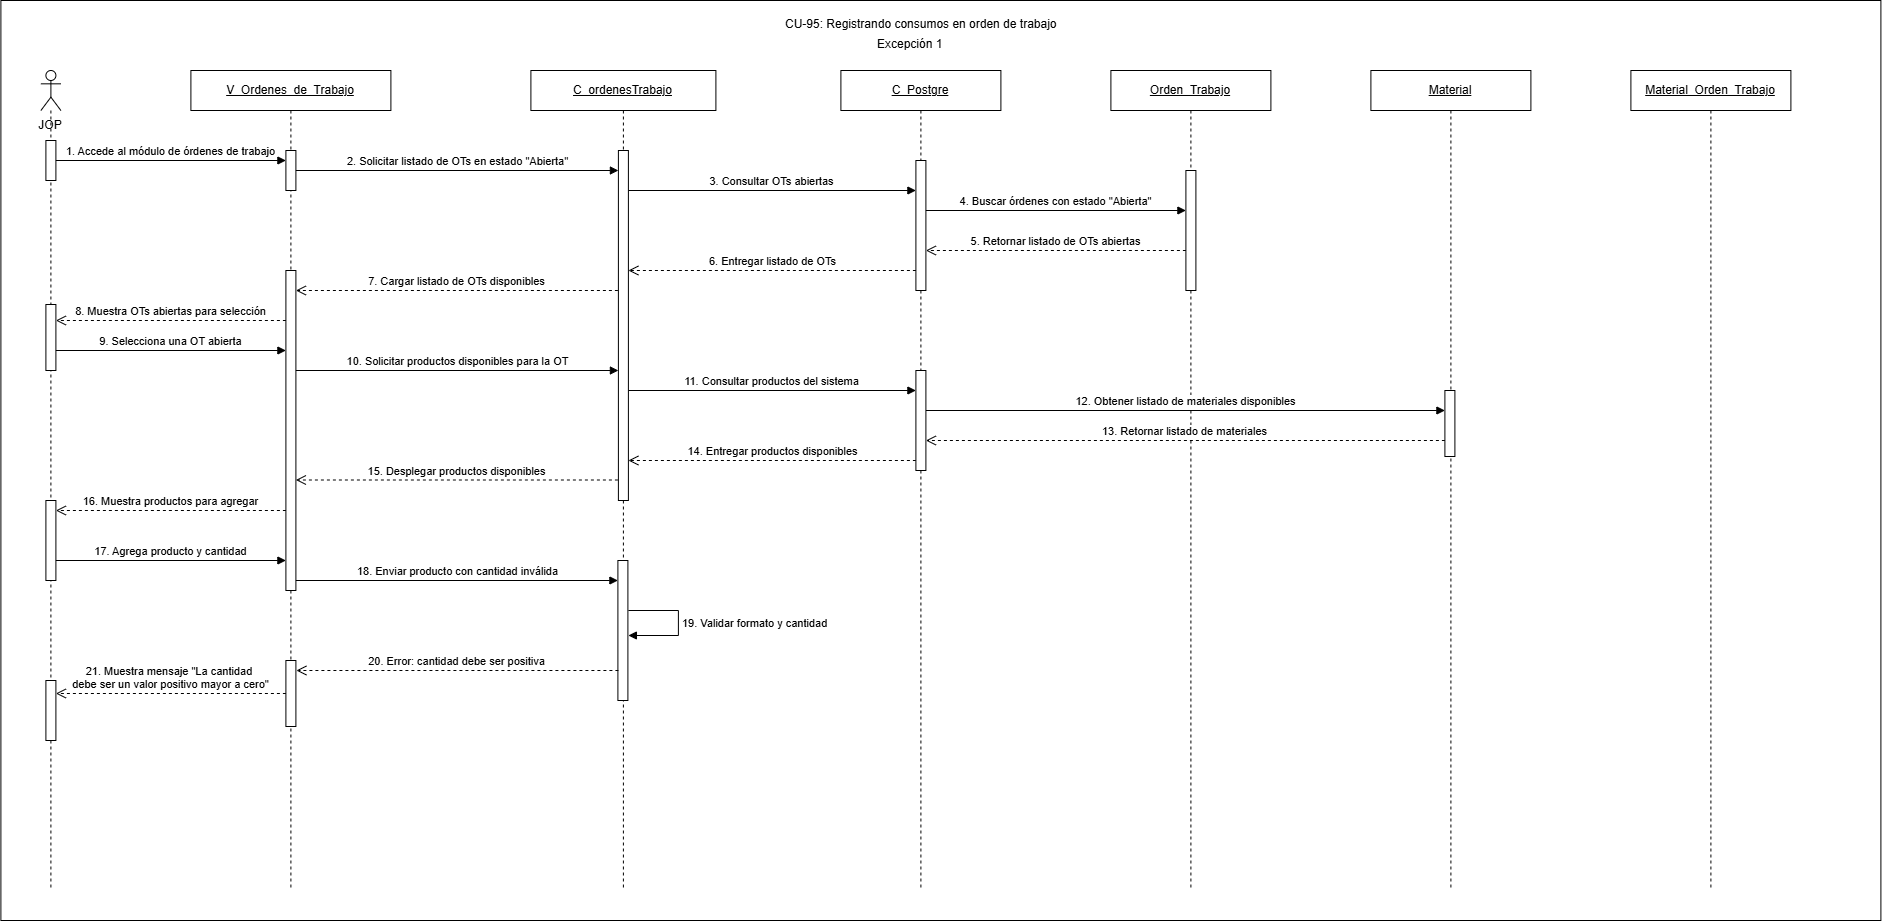

The diagram above was exported from draw.io. Its source (the exported page's mxGraphModel, read from the mxfile embedded in the PNG):
<mxGraphModel dx="310" dy="993" grid="1" gridSize="10" guides="1" tooltips="1" connect="1" arrows="1" fold="1" page="1" pageScale="1" pageWidth="827" pageHeight="1169" math="0" shadow="0">
  <root>
    <mxCell id="0" />
    <mxCell id="1" parent="0" />
    <mxCell id="-8XHdaNtgYTniHrXC6iw-1" parent="1" style="rounded=0;whiteSpace=wrap;html=1;" value="" vertex="1">
      <mxGeometry height="920" width="1880" x="1230" y="360" as="geometry" />
    </mxCell>
    <mxCell id="-8XHdaNtgYTniHrXC6iw-2" parent="1" style="text;html=1;whiteSpace=wrap;strokeColor=none;fillColor=none;align=center;verticalAlign=middle;rounded=0;" value="JOP" vertex="1">
      <mxGeometry height="30" width="80" x="1240" y="470" as="geometry" />
    </mxCell>
    <mxCell id="-8XHdaNtgYTniHrXC6iw-3" parent="1" style="shape=umlLifeline;perimeter=lifelinePerimeter;whiteSpace=wrap;html=1;container=1;dropTarget=0;collapsible=0;recursiveResize=0;outlineConnect=0;portConstraint=eastwest;participant=umlActor;" value="" vertex="1">
      <mxGeometry height="820" width="20" x="1270" y="430" as="geometry" />
    </mxCell>
    <mxCell id="-8XHdaNtgYTniHrXC6iw-4" parent="-8XHdaNtgYTniHrXC6iw-3" style="html=1;points=[[0,0,0,0,5],[0,1,0,0,-5],[1,0,0,0,5],[1,1,0,0,-5]];perimeter=orthogonalPerimeter;outlineConnect=0;targetShapes=umlLifeline;portConstraint=eastwest;" value="" vertex="1">
      <mxGeometry height="40" width="10" x="5" y="70" as="geometry" />
    </mxCell>
    <mxCell id="-8XHdaNtgYTniHrXC6iw-5" parent="-8XHdaNtgYTniHrXC6iw-3" style="html=1;points=[[0,0,0,0,5],[0,1,0,0,-5],[1,0,0,0,5],[1,1,0,0,-5]];perimeter=orthogonalPerimeter;outlineConnect=0;targetShapes=umlLifeline;portConstraint=eastwest;" value="" vertex="1">
      <mxGeometry height="66" width="10" x="5" y="234" as="geometry" />
    </mxCell>
    <mxCell id="-8XHdaNtgYTniHrXC6iw-6" parent="-8XHdaNtgYTniHrXC6iw-3" style="html=1;points=[[0,0,0,0,5],[0,1,0,0,-5],[1,0,0,0,5],[1,1,0,0,-5]];perimeter=orthogonalPerimeter;outlineConnect=0;targetShapes=umlLifeline;portConstraint=eastwest;" value="" vertex="1">
      <mxGeometry height="60" width="10" x="5" y="610" as="geometry" />
    </mxCell>
    <mxCell id="-8XHdaNtgYTniHrXC6iw-7" parent="-8XHdaNtgYTniHrXC6iw-3" style="html=1;points=[[0,0,0,0,5],[0,1,0,0,-5],[1,0,0,0,5],[1,1,0,0,-5]];perimeter=orthogonalPerimeter;outlineConnect=0;targetShapes=umlLifeline;portConstraint=eastwest;" value="" vertex="1">
      <mxGeometry height="80" width="10" x="5" y="430" as="geometry" />
    </mxCell>
    <mxCell id="-8XHdaNtgYTniHrXC6iw-8" parent="1" style="shape=umlLifeline;perimeter=lifelinePerimeter;whiteSpace=wrap;html=1;container=1;dropTarget=0;collapsible=0;recursiveResize=0;outlineConnect=0;portConstraint=eastwest;" value="&lt;u&gt;V_Ordenes_de_Trabajo&lt;/u&gt;" vertex="1">
      <mxGeometry height="820" width="200" x="1420" y="430" as="geometry" />
    </mxCell>
    <mxCell id="-8XHdaNtgYTniHrXC6iw-9" parent="-8XHdaNtgYTniHrXC6iw-8" style="html=1;points=[[0,0,0,0,5],[0,1,0,0,-5],[1,0,0,0,5],[1,1,0,0,-5]];perimeter=orthogonalPerimeter;outlineConnect=0;targetShapes=umlLifeline;portConstraint=eastwest;" value="" vertex="1">
      <mxGeometry height="40" width="10" x="95" y="80" as="geometry" />
    </mxCell>
    <mxCell id="-8XHdaNtgYTniHrXC6iw-10" parent="-8XHdaNtgYTniHrXC6iw-8" style="html=1;points=[[0,0,0,0,5],[0,1,0,0,-5],[1,0,0,0,5],[1,1,0,0,-5]];perimeter=orthogonalPerimeter;outlineConnect=0;targetShapes=umlLifeline;portConstraint=eastwest;" value="" vertex="1">
      <mxGeometry height="320" width="10" x="95" y="200" as="geometry" />
    </mxCell>
    <mxCell id="-8XHdaNtgYTniHrXC6iw-11" parent="-8XHdaNtgYTniHrXC6iw-8" style="html=1;points=[[0,0,0,0,5],[0,1,0,0,-5],[1,0,0,0,5],[1,1,0,0,-5]];perimeter=orthogonalPerimeter;outlineConnect=0;targetShapes=umlLifeline;portConstraint=eastwest;" value="" vertex="1">
      <mxGeometry height="66" width="10" x="95" y="590" as="geometry" />
    </mxCell>
    <mxCell id="-8XHdaNtgYTniHrXC6iw-12" parent="1" style="shape=umlLifeline;perimeter=lifelinePerimeter;whiteSpace=wrap;html=1;container=1;dropTarget=0;collapsible=0;recursiveResize=0;outlineConnect=0;portConstraint=eastwest;" value="&lt;u&gt;C_ordenesTrabajo&lt;/u&gt;" vertex="1">
      <mxGeometry height="820" width="185" x="1760" y="430" as="geometry" />
    </mxCell>
    <mxCell id="-8XHdaNtgYTniHrXC6iw-14" parent="-8XHdaNtgYTniHrXC6iw-12" style="html=1;points=[[0,0,0,0,5],[0,1,0,0,-5],[1,0,0,0,5],[1,1,0,0,-5]];perimeter=orthogonalPerimeter;outlineConnect=0;targetShapes=umlLifeline;portConstraint=eastwest;" value="" vertex="1">
      <mxGeometry height="140" width="10" x="87" y="490" as="geometry" />
    </mxCell>
    <mxCell id="-8XHdaNtgYTniHrXC6iw-15" parent="1" style="shape=umlLifeline;perimeter=lifelinePerimeter;whiteSpace=wrap;html=1;container=1;dropTarget=0;collapsible=0;recursiveResize=0;outlineConnect=0;portConstraint=eastwest;" value="&lt;u&gt;C_&lt;/u&gt;&lt;u&gt;Postgre&lt;/u&gt;" vertex="1">
      <mxGeometry height="820" width="160" x="2070" y="430" as="geometry" />
    </mxCell>
    <mxCell id="-8XHdaNtgYTniHrXC6iw-16" parent="-8XHdaNtgYTniHrXC6iw-15" style="html=1;points=[[0,0,0,0,5],[0,1,0,0,-5],[1,0,0,0,5],[1,1,0,0,-5]];perimeter=orthogonalPerimeter;outlineConnect=0;targetShapes=umlLifeline;portConstraint=eastwest;" value="" vertex="1">
      <mxGeometry height="130" width="10" x="75" y="90" as="geometry" />
    </mxCell>
    <mxCell id="-8XHdaNtgYTniHrXC6iw-19" parent="1" style="shape=umlLifeline;perimeter=lifelinePerimeter;whiteSpace=wrap;html=1;container=1;dropTarget=0;collapsible=0;recursiveResize=0;outlineConnect=0;portConstraint=eastwest;" value="&lt;u&gt;Orden_Trabajo&lt;/u&gt;" vertex="1">
      <mxGeometry height="820" width="160" x="2340" y="430" as="geometry" />
    </mxCell>
    <mxCell id="-8XHdaNtgYTniHrXC6iw-20" parent="-8XHdaNtgYTniHrXC6iw-19" style="html=1;points=[[0,0,0,0,5],[0,1,0,0,-5],[1,0,0,0,5],[1,1,0,0,-5]];perimeter=orthogonalPerimeter;outlineConnect=0;targetShapes=umlLifeline;portConstraint=eastwest;" value="" vertex="1">
      <mxGeometry height="120" width="10" x="75" y="100" as="geometry" />
    </mxCell>
    <mxCell id="-8XHdaNtgYTniHrXC6iw-21" edge="1" parent="1" style="html=1;verticalAlign=bottom;endArrow=block;curved=0;rounded=0;" value="18.&amp;nbsp;Enviar producto con cantidad inválida">
      <mxGeometry relative="1" as="geometry">
        <mxPoint x="1525" y="940" as="sourcePoint" />
        <mxPoint x="1847" y="940" as="targetPoint" />
      </mxGeometry>
    </mxCell>
    <mxCell id="-8XHdaNtgYTniHrXC6iw-22" edge="1" parent="1" style="html=1;verticalAlign=bottom;endArrow=block;curved=0;rounded=0;" value="4.&amp;nbsp;Buscar órdenes con estado &quot;Abierta&quot;">
      <mxGeometry relative="1" as="geometry">
        <mxPoint x="2155" y="570" as="sourcePoint" />
        <mxPoint x="2415" y="570" as="targetPoint" />
      </mxGeometry>
    </mxCell>
    <mxCell id="-8XHdaNtgYTniHrXC6iw-23" edge="1" parent="1" source="-8XHdaNtgYTniHrXC6iw-5" style="html=1;verticalAlign=bottom;endArrow=block;curved=0;rounded=0;" value="9.&amp;nbsp;Selecciona una OT abierta">
      <mxGeometry relative="1" as="geometry">
        <mxPoint x="1290" y="710" as="sourcePoint" />
        <mxPoint x="1515" y="710" as="targetPoint" />
      </mxGeometry>
    </mxCell>
    <mxCell id="-8XHdaNtgYTniHrXC6iw-24" edge="1" parent="1" style="html=1;verticalAlign=bottom;endArrow=block;curved=0;rounded=0;" value="10.&amp;nbsp;Solicitar productos disponibles para la OT">
      <mxGeometry relative="1" as="geometry">
        <mxPoint x="1525" y="730" as="sourcePoint" />
        <mxPoint x="1847.5" y="730" as="targetPoint" />
      </mxGeometry>
    </mxCell>
    <mxCell id="-8XHdaNtgYTniHrXC6iw-26" edge="1" parent="1" style="html=1;verticalAlign=bottom;endArrow=block;curved=0;rounded=0;exitX=1;exitY=1;exitDx=0;exitDy=-5;exitPerimeter=0;" value="17.&amp;nbsp;Agrega producto y cantidad">
      <mxGeometry relative="1" as="geometry">
        <mxPoint x="1285" y="920" as="sourcePoint" />
        <mxPoint x="1515" y="920" as="targetPoint" />
      </mxGeometry>
    </mxCell>
    <mxCell id="-8XHdaNtgYTniHrXC6iw-27" edge="1" parent="1" style="html=1;verticalAlign=bottom;endArrow=block;curved=0;rounded=0;" value="3.&amp;nbsp;Consultar OTs abiertas">
      <mxGeometry relative="1" as="geometry">
        <mxPoint x="1857.5" y="550" as="sourcePoint" />
        <mxPoint x="2145" y="550" as="targetPoint" />
      </mxGeometry>
    </mxCell>
    <mxCell id="-8XHdaNtgYTniHrXC6iw-28" edge="1" parent="1" source="-8XHdaNtgYTniHrXC6iw-11" style="html=1;verticalAlign=bottom;endArrow=open;dashed=1;endSize=8;curved=0;rounded=0;" target="-8XHdaNtgYTniHrXC6iw-6" value="21.&amp;nbsp;Muestra mensaje &quot;La cantidad&amp;nbsp;&lt;div&gt;debe ser un valor positivo mayor a cero&quot;&lt;/div&gt;">
      <mxGeometry relative="1" as="geometry">
        <mxPoint x="1500" y="1160" as="sourcePoint" />
        <mxPoint x="1310" y="1160" as="targetPoint" />
      </mxGeometry>
    </mxCell>
    <mxCell id="-8XHdaNtgYTniHrXC6iw-29" edge="1" parent="1" style="html=1;verticalAlign=bottom;endArrow=open;dashed=1;endSize=8;curved=0;rounded=0;" target="-8XHdaNtgYTniHrXC6iw-10" value="7.&amp;nbsp;Cargar listado de OTs disponibles">
      <mxGeometry relative="1" as="geometry">
        <mxPoint x="1847" y="650" as="sourcePoint" />
        <mxPoint x="1592" y="650" as="targetPoint" />
      </mxGeometry>
    </mxCell>
    <mxCell id="-8XHdaNtgYTniHrXC6iw-31" edge="1" parent="1" style="html=1;verticalAlign=bottom;endArrow=open;dashed=1;endSize=8;curved=0;rounded=0;" target="-8XHdaNtgYTniHrXC6iw-5" value="8.&amp;nbsp;Muestra OTs abiertas para selección">
      <mxGeometry relative="1" as="geometry">
        <mxPoint x="1515" y="680" as="sourcePoint" />
        <mxPoint x="1290" y="680" as="targetPoint" />
      </mxGeometry>
    </mxCell>
    <mxCell id="-8XHdaNtgYTniHrXC6iw-32" edge="1" parent="1" style="html=1;verticalAlign=bottom;endArrow=open;dashed=1;endSize=8;curved=0;rounded=0;" target="-8XHdaNtgYTniHrXC6iw-49" value="6.&amp;nbsp;Entregar listado de OTs">
      <mxGeometry relative="1" as="geometry">
        <mxPoint x="2145" y="630" as="sourcePoint" />
        <mxPoint x="1890" y="630" as="targetPoint" />
      </mxGeometry>
    </mxCell>
    <mxCell id="-8XHdaNtgYTniHrXC6iw-33" edge="1" parent="1" style="html=1;verticalAlign=bottom;endArrow=open;dashed=1;endSize=8;curved=0;rounded=0;" value="16.&amp;nbsp;Muestra productos para agregar">
      <mxGeometry relative="1" as="geometry">
        <mxPoint x="1515" y="870" as="sourcePoint" />
        <mxPoint x="1285" y="870" as="targetPoint" />
      </mxGeometry>
    </mxCell>
    <mxCell id="-8XHdaNtgYTniHrXC6iw-34" edge="1" parent="1" style="html=1;verticalAlign=bottom;endArrow=open;dashed=1;endSize=8;curved=0;rounded=0;" value="5.&amp;nbsp;Retornar listado de OTs abiertas">
      <mxGeometry relative="1" as="geometry">
        <mxPoint x="2415" y="610" as="sourcePoint" />
        <mxPoint x="2155" y="610" as="targetPoint" />
      </mxGeometry>
    </mxCell>
    <mxCell id="-8XHdaNtgYTniHrXC6iw-35" edge="1" parent="1" style="html=1;verticalAlign=bottom;endArrow=open;dashed=1;endSize=8;curved=0;rounded=0;" value="20.&amp;nbsp;Error: cantidad debe ser positiva">
      <mxGeometry relative="1" as="geometry">
        <mxPoint x="1847.5" y="1030" as="sourcePoint" />
        <mxPoint x="1525.5" y="1030" as="targetPoint" />
      </mxGeometry>
    </mxCell>
    <mxCell id="-8XHdaNtgYTniHrXC6iw-36" edge="1" parent="1" style="html=1;align=left;spacingLeft=2;endArrow=block;rounded=0;edgeStyle=orthogonalEdgeStyle;curved=0;" value="19.&amp;nbsp;Validar formato y cantidad&amp;nbsp;">
      <mxGeometry relative="1" as="geometry">
        <Array as="points">
          <mxPoint x="1907.5" y="970" />
          <mxPoint x="1907.5" y="995" />
        </Array>
        <mxPoint x="1857.5" y="970" as="sourcePoint" />
        <mxPoint x="1857.5" y="995" as="targetPoint" />
      </mxGeometry>
    </mxCell>
    <mxCell id="-8XHdaNtgYTniHrXC6iw-37" parent="1" style="shape=umlLifeline;perimeter=lifelinePerimeter;whiteSpace=wrap;html=1;container=1;dropTarget=0;collapsible=0;recursiveResize=0;outlineConnect=0;portConstraint=eastwest;" value="&lt;u&gt;Material&lt;/u&gt;" vertex="1">
      <mxGeometry height="820" width="160" x="2600" y="430" as="geometry" />
    </mxCell>
    <mxCell id="-8XHdaNtgYTniHrXC6iw-38" parent="-8XHdaNtgYTniHrXC6iw-37" style="html=1;points=[[0,0,0,0,5],[0,1,0,0,-5],[1,0,0,0,5],[1,1,0,0,-5]];perimeter=orthogonalPerimeter;outlineConnect=0;targetShapes=umlLifeline;portConstraint=eastwest;" value="" vertex="1">
      <mxGeometry height="66" width="10" x="74" y="320" as="geometry" />
    </mxCell>
    <mxCell id="-8XHdaNtgYTniHrXC6iw-39" parent="1" style="shape=umlLifeline;perimeter=lifelinePerimeter;whiteSpace=wrap;html=1;container=1;dropTarget=0;collapsible=0;recursiveResize=0;outlineConnect=0;portConstraint=eastwest;" value="&lt;u&gt;Material_Orden_Trabajo&lt;/u&gt;" vertex="1">
      <mxGeometry height="820" width="160" x="2860" y="430" as="geometry" />
    </mxCell>
    <mxCell id="-8XHdaNtgYTniHrXC6iw-41" edge="1" parent="1" source="-8XHdaNtgYTniHrXC6iw-4" style="html=1;verticalAlign=bottom;endArrow=block;curved=0;rounded=0;" target="-8XHdaNtgYTniHrXC6iw-9" value="1. Accede al módulo de órdenes de trabajo">
      <mxGeometry relative="1" as="geometry">
        <mxPoint x="1300" y="520" as="sourcePoint" />
        <mxPoint x="1505" y="520" as="targetPoint" />
      </mxGeometry>
    </mxCell>
    <mxCell id="-8XHdaNtgYTniHrXC6iw-42" edge="1" parent="1" source="-8XHdaNtgYTniHrXC6iw-9" style="html=1;verticalAlign=bottom;endArrow=block;curved=0;rounded=0;" target="-8XHdaNtgYTniHrXC6iw-49" value="2.&amp;nbsp;Solicitar listado de OTs en estado &quot;Abierta&quot;">
      <mxGeometry relative="1" as="geometry">
        <mxPoint x="1530" y="540" as="sourcePoint" />
        <mxPoint x="1755" y="540" as="targetPoint" />
      </mxGeometry>
    </mxCell>
    <mxCell id="-8XHdaNtgYTniHrXC6iw-43" edge="1" parent="1" style="html=1;verticalAlign=bottom;endArrow=block;curved=0;rounded=0;" value="12.&amp;nbsp;Obtener listado de materiales disponibles">
      <mxGeometry relative="1" as="geometry">
        <mxPoint x="2155" y="770" as="sourcePoint" />
        <mxPoint x="2674" y="770" as="targetPoint" />
      </mxGeometry>
    </mxCell>
    <mxCell id="-8XHdaNtgYTniHrXC6iw-44" edge="1" parent="1" style="html=1;verticalAlign=bottom;endArrow=block;curved=0;rounded=0;" value="11.&amp;nbsp;Consultar productos del sistema">
      <mxGeometry relative="1" as="geometry">
        <mxPoint x="1857.5" y="750" as="sourcePoint" />
        <mxPoint x="2145" y="750" as="targetPoint" />
      </mxGeometry>
    </mxCell>
    <mxCell id="-8XHdaNtgYTniHrXC6iw-45" edge="1" parent="1" style="html=1;verticalAlign=bottom;endArrow=open;dashed=1;endSize=8;curved=0;rounded=0;" target="-8XHdaNtgYTniHrXC6iw-10" value="15.&amp;nbsp;Desplegar productos disponibles">
      <mxGeometry relative="1" as="geometry">
        <mxPoint x="1847" y="839.5" as="sourcePoint" />
        <mxPoint x="1592" y="839.5" as="targetPoint" />
      </mxGeometry>
    </mxCell>
    <mxCell id="-8XHdaNtgYTniHrXC6iw-46" edge="1" parent="1" style="html=1;verticalAlign=bottom;endArrow=open;dashed=1;endSize=8;curved=0;rounded=0;" value="13.&amp;nbsp;Retornar listado de materiales">
      <mxGeometry relative="1" as="geometry">
        <mxPoint x="2674" y="800" as="sourcePoint" />
        <mxPoint x="2155" y="800" as="targetPoint" />
      </mxGeometry>
    </mxCell>
    <mxCell id="-8XHdaNtgYTniHrXC6iw-48" edge="1" parent="1" style="html=1;verticalAlign=bottom;endArrow=open;dashed=1;endSize=8;curved=0;rounded=0;" target="-8XHdaNtgYTniHrXC6iw-49" value="14.&amp;nbsp;Entregar productos disponibles">
      <mxGeometry relative="1" as="geometry">
        <mxPoint x="2145" y="820" as="sourcePoint" />
        <mxPoint x="1890" y="820" as="targetPoint" />
      </mxGeometry>
    </mxCell>
    <mxCell id="-8XHdaNtgYTniHrXC6iw-49" parent="1" style="html=1;points=[[0,0,0,0,5],[0,1,0,0,-5],[1,0,0,0,5],[1,1,0,0,-5]];perimeter=orthogonalPerimeter;outlineConnect=0;targetShapes=umlLifeline;portConstraint=eastwest;" value="" vertex="1">
      <mxGeometry height="350" width="10" x="1847.5" y="510" as="geometry" />
    </mxCell>
    <mxCell id="-8XHdaNtgYTniHrXC6iw-50" parent="1" style="html=1;points=[[0,0,0,0,5],[0,1,0,0,-5],[1,0,0,0,5],[1,1,0,0,-5]];perimeter=orthogonalPerimeter;outlineConnect=0;targetShapes=umlLifeline;portConstraint=eastwest;" value="" vertex="1">
      <mxGeometry height="100" width="10" x="2145" y="730" as="geometry" />
    </mxCell>
    <mxCell id="20COR9Vdo6hM9JaRx-X_-1" parent="1" style="text;whiteSpace=wrap;html=1;" value="Excepción 1" vertex="1">
      <mxGeometry height="20" width="90" x="2105" y="390" as="geometry" />
    </mxCell>
    <mxCell id="v3LRI8BwqFjnfqnN8ONP-1" parent="1" style="text;whiteSpace=wrap;html=1;" value="CU-95: Registrando consumos en orden de trabajo" vertex="1">
      <mxGeometry height="20" width="275" x="2012.5" y="370" as="geometry" />
    </mxCell>
  </root>
</mxGraphModel>